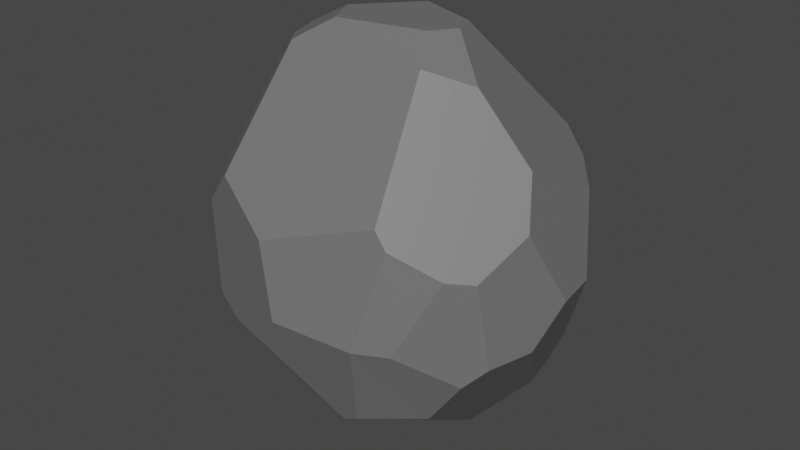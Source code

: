 # Source: rock4.blend  (saved by Blender 3.4.6; exported with 4.5.12 LTS)
import bpy
from mathutils import Matrix  # noqa: F401  (used for matrix-valued properties, if any)

bpy.ops.wm.read_factory_settings(use_empty=True)
scene = bpy.context.scene
scene.name = 'Scene'

# ---- materials (node trees are filled in below, after node groups)
mat_material_001 = bpy.data.materials.new('Material.001')
mat_material_001.use_transparent_shadow = False

# ---- material node trees
mat_material_001.use_nodes = True; mat_material_001.node_tree.nodes.clear()
_N = mat_material_001.node_tree.nodes; _L = mat_material_001.node_tree.links
n0 = _N.new('ShaderNodeBsdfPrincipled'); n0.name = 'Principled BSDF'; n0.location = (10, 300)
n0.distribution = 'GGX'
n0.subsurface_method = 'RANDOM_WALK_SKIN'
n0.inputs[0].default_value = (0.1651, 0.1651, 0.1651, 1.0)
n0.inputs[3].default_value = 1.45
n0.inputs[27].default_value = (0.0, 0.0, 0.0, 1.0)
n0.inputs[28].default_value = 1.0
n1 = _N.new('ShaderNodeOutputMaterial'); n1.name = 'Material Output'; n1.location = (300, 300)
_L.new(n0.outputs[0], n1.inputs[0])
n1.is_active_output = True

# ---- world
world_world = bpy.data.worlds.new('World'); scene.world = world_world
world_world.use_nodes = True; world_world.node_tree.nodes.clear()
_N = world_world.node_tree.nodes; _L = world_world.node_tree.links
n0 = _N.new('ShaderNodeOutputWorld'); n0.name = 'World Output'; n0.location = (300, 300)
n1 = _N.new('ShaderNodeBackground'); n1.name = 'Background'; n1.location = (10, 300)
n1.inputs[0].default_value = (0.05088, 0.05088, 0.05088, 1.0)
_L.new(n1.outputs[0], n0.inputs[0])
n0.is_active_output = True
world_world.color = (0.05088, 0.05088, 0.05088)
world_world.use_sun_shadow = False
world_world.sun_shadow_jitter_overblur = 0.0

# ---- meshes
me_sphere = bpy.data.meshes.new('Sphere')
me_sphere.from_pydata([(-0.18, -0.2522, 0.9457), (0.265, 0.1859, 0.927), (0.3213, 0.02697, 0.9341), (-0.08548, 0.3599, 0.9193), (-0.1865, 0.5675, 0.7922), (-0.2949, -0.02807, 0.9365), (-0.1268, -0.2534, 0.9465), (0.2604, -0.1299, 0.941), (-0.3751, -0.3521, 0.8358), (-0.451, -0.8016, 0.3311), (0.552, -0.1667, 0.7795), (0.3607, -0.339, 0.8505), (0.3827, -0.9037, -0.1766), (-0.1174, -0.9384, 0.1774), (-0.0193, -0.9834, -0.149), (0.4446, -0.7905, 0.3435), (0.5063, -0.7933, 0.268), (-0.6278, -0.7337, 0.1563), (-0.5832, -0.7593, -0.2586), (-0.5885, 0.2712, 0.6715), (-0.4911, -0.05921, 0.8387), (-0.525, -0.1673, 0.8017), (-0.8669, -0.4174, 0.1214), (-0.9142, -0.191, 0.2614), (-0.8806, 0.2744, 0.264), (-0.9655, 0.1115, 0.1611), (-0.1373, 0.6963, 0.6717), (0.2586, 0.8166, 0.4291), (0.5605, 0.6638, 0.4382), (0.4631, 0.7432, 0.4114), (0.4214, 0.8891, -0.1269), (0.5535, 0.7611, 0.1947), (0.6809, 0.617, 0.3357), (0.82, -0.1301, 0.4951), (0.8226, 0.4293, 0.2684), (0.8963, -0.26, 0.2875), (0.7112, -0.6492, 0.1554), (0.8111, -0.5366, 0.1388), (0.942, 0.2377, -0.06127), (0.9714, -0.01557, -0.06212), (0.8374, -0.4502, -0.2655), (0.9137, -0.2027, -0.2512), (0.08523, 0.981, 0.0216), (0.7397, 0.4422, -0.4837), (0.4607, 0.8164, -0.3145), (-0.2825, 0.9008, 0.1722), (-0.01797, 0.9851, 0.0008968), (-0.7321, -0.5538, -0.3868), (-0.8528, -0.4048, -0.2702), (-0.5568, -0.7704, -0.2856), (-0.6123, -0.7175, -0.3044), (-0.7087, -0.5847, -0.3839), (-0.7109, -0.5542, -0.4172), (0.5315, -0.7993, -0.1852), (0.7465, -0.5387, -0.3491), (-0.3921, -0.8375, -0.3323), (-0.1591, -0.9307, -0.3082), (0.2617, -0.7133, -0.6273), (0.5598, -0.5244, -0.5841), (0.1774, -0.708, -0.6664), (0.6946, 0.2114, -0.655), (0.6984, 0.3381, -0.6107), (0.4711, -0.003126, -0.8616), (0.1103, 0.7456, -0.6175), (-0.2204, 0.8508, -0.4308), (-0.6364, 0.73, -0.0659), (-0.768, 0.5774, -0.0241), (-0.8135, 0.4936, -0.09568), (-0.6661, 0.5463, -0.4702), (-0.5469, 0.7248, -0.3964), (-0.9595, 0.1817, -0.1169), (-0.9072, -0.09947, -0.3087), (-0.7287, 0.3564, -0.5715), (-0.5416, -0.4006, -0.7193), (-0.4302, -0.4664, -0.7277), (-0.04395, -0.4417, -0.8848), (-0.7175, 0.302, -0.611), (-0.7474, 0.08026, -0.6073), (-0.5226, -0.2394, -0.8083), (0.375, 0.01777, -0.9131), (0.2604, 0.3839, -0.8614), (0.2059, 0.4192, -0.8644), (-0.0385, 0.1278, -0.967), (0.2421, -0.03323, -0.9475), (-0.3958, -0.1549, -0.8986), (-0.3372, 0.02347, -0.9283), (-0.04528, -0.3658, -0.9202), (-0.1254, 0.08433, -0.9642)], [], [(32, 31, 29, 28), (39, 38, 34, 33, 35), (57, 58, 54, 53, 12), (21, 8, 0, 5, 20), (11, 10, 2, 7), (3, 5, 0, 6, 7, 2, 1), (7, 6, 11), (8, 9, 13, 15, 11, 6, 0), (50, 49, 18), (4, 19, 20, 5, 3), (24, 25, 23, 21, 20, 19), (17, 9, 8, 21, 23, 22), (1, 28, 29, 27, 26, 4, 3), (42, 27, 29, 31, 30), (32, 28, 1, 2, 10, 33, 34), (15, 16, 36, 37, 35, 33, 10, 11), (40, 41, 39, 35, 37), (30, 31, 32, 34, 38, 43, 44), (42, 46, 45, 26, 27), (69, 68, 67, 66, 65), (52, 51, 47), (22, 48, 47, 51, 50, 18, 17), (74, 55, 49, 50, 51, 52, 73), (16, 15, 13, 14, 12), (40, 37, 36, 53, 54), (16, 12, 53, 36), (57, 12, 14, 56, 59), (17, 18, 49, 55, 56, 14, 13, 9), (74, 75, 59, 56, 55), (62, 60, 41, 40, 54, 58), (43, 38, 39, 41, 60, 61), (79, 80, 61, 60, 62), (65, 45, 46, 64, 69), (42, 30, 44, 63, 64, 46), (85, 84, 78, 77, 76), (72, 70, 67, 68), (24, 19, 4, 26, 45, 65, 66), (67, 70, 25, 24, 66), (25, 70, 71, 48, 22, 23), (87, 82, 83, 86), (84, 86, 75, 74, 73, 78), (71, 77, 78, 73, 52, 47, 48), (72, 76, 77, 71, 70), (61, 80, 81, 63, 44, 43), (79, 83, 82, 81, 80), (83, 79, 62, 58, 57, 59, 75, 86), (82, 87, 85, 76, 72, 68, 69, 64, 63, 81), (85, 87, 86, 84)])
_uv = me_sphere.uv_layers.new(name='UVMap')
_uv.uv.foreach_set('vector', [0.6174, 0.6111, 0.6517, 0.5643, 0.6641, 0.6364, 0.6368, 0.6489, 0.4972, 0.4806, 0.5399, 0.4807, 0.5776, 0.5876, 0.4749, 0.671, 0.4559, 0.5953, 0.3054, 0.2813, 0.3777, 0.2954, 0.4003, 0.3858, 0.3434, 0.4402, 0.3146, 0.4387, 0.0588, 0.8011, 0.1247, 0.8233, 0.1495, 0.8996, 0.1257, 0.8891, 0.06158, 0.8253, 0.3804, 0.8318, 0.4615, 0.7931, 0.5072, 0.8862, 0.4243, 0.8939, 0.7826, 0.872, 0.1257, 0.8891, 0.1545, 0.8999, 0.1805, 0.8999, 0.4243, 0.8939, 0.5072, 0.8862, 0.603, 0.8788, 0.4243, 0.8939, 0.1805, 0.8999, 0.3804, 0.8318, 0.1247, 0.8233, 0.1672, 0.6103, 0.2284, 0.558, 0.3333, 0.6159, 0.3753, 0.8303, 0.1805, 0.8999, 0.1518, 0.8975, 0.1375, 0.4011, 0.1505, 0.4074, 0.146, 0.4164, 0.8008, 0.7934, 0.9191, 0.7379, 0.06158, 0.8253, 0.1257, 0.8891, 0.7826, 0.872, 0.9488, 0.5883, 0.6586, 0.5521, 0.03458, 0.5885, 0.0588, 0.8011, 0.06158, 0.8253, 0.9191, 0.7379, 0.1377, 0.5511, 0.1672, 0.6103, 0.1247, 0.8233, 0.0588, 0.8011, 0.03458, 0.5885, 0.07202, 0.5391, 0.603, 0.8788, 0.6368, 0.6489, 0.6641, 0.6364, 0.7066, 0.6446, 0.7839, 0.7397, 0.8008, 0.7934, 0.7826, 0.872, 0.7362, 0.5074, 0.7066, 0.6446, 0.6641, 0.6364, 0.6517, 0.5643, 0.6796, 0.4594, 0.6174, 0.6111, 0.6368, 0.6489, 0.603, 0.8788, 0.5072, 0.8862, 0.4615, 0.7931, 0.4749, 0.671, 0.5776, 0.5876, 0.3333, 0.6159, 0.3405, 0.587, 0.3817, 0.5501, 0.4075, 0.5449, 0.4559, 0.5953, 0.4749, 0.671, 0.4615, 0.7931, 0.3753, 0.8303, 0.4218, 0.4139, 0.4648, 0.4184, 0.4972, 0.4806, 0.4559, 0.5953, 0.4075, 0.5449, 0.6796, 0.4594, 0.6517, 0.5643, 0.6174, 0.6111, 0.5776, 0.5876, 0.5399, 0.4807, 0.5861, 0.3381, 0.668, 0.3975, 0.7362, 0.5074, 0.7528, 0.5005, 0.7979, 0.5589, 0.7839, 0.7397, 0.7066, 0.6446, 0.8526, 0.37, 0.8922, 0.343, 0.8987, 0.4695, 0.8977, 0.493, 0.8633, 0.4795, 0.1056, 0.3625, 0.1098, 0.3745, 0.1031, 0.3735, 0.07202, 0.5391, 0.07077, 0.4121, 0.1031, 0.3735, 0.1098, 0.3745, 0.1375, 0.4011, 0.146, 0.4164, 0.1377, 0.5511, 0.1277, 0.2324, 0.1806, 0.3918, 0.1505, 0.4074, 0.1375, 0.4011, 0.1098, 0.3745, 0.1056, 0.3625, 0.1007, 0.2404, 0.3405, 0.587, 0.3333, 0.6159, 0.2284, 0.558, 0.2474, 0.4524, 0.3143, 0.4489, 0.4218, 0.4139, 0.4075, 0.5449, 0.3817, 0.5501, 0.3434, 0.4402, 0.4003, 0.3858, 0.3405, 0.587, 0.3183, 0.4411, 0.3434, 0.4402, 0.3817, 0.5501, 0.3054, 0.2813, 0.3103, 0.444, 0.2463, 0.451, 0.2229, 0.3998, 0.2894, 0.2662, 0.1377, 0.5511, 0.146, 0.4164, 0.1505, 0.4074, 0.1806, 0.3918, 0.2229, 0.3998, 0.2468, 0.4535, 0.2284, 0.558, 0.1672, 0.6103, 0.1277, 0.2324, 0.2317, 0.1496, 0.2894, 0.2662, 0.2229, 0.3998, 0.1806, 0.3918, 0.5013, 0.1638, 0.5484, 0.27, 0.4648, 0.4184, 0.4218, 0.4139, 0.4003, 0.3858, 0.3777, 0.2954, 0.5861, 0.3381, 0.5399, 0.4807, 0.4972, 0.4806, 0.4648, 0.4184, 0.5484, 0.27, 0.571, 0.2886, 0.5084, 0.1264, 0.6608, 0.1621, 0.571, 0.2886, 0.5484, 0.27, 0.5013, 0.1638, 0.8633, 0.4795, 0.7979, 0.5589, 0.7528, 0.5005, 0.7905, 0.3564, 0.8526, 0.37, 0.7362, 0.5074, 0.6796, 0.4594, 0.668, 0.3975, 0.7286, 0.2849, 0.7905, 0.3564, 0.7528, 0.5005, 0.9902, 0.1125, 0.05847, 0.1413, 0.06678, 0.1984, 0.8976, 0.2875, 0.9375, 0.2894, 0.9279, 0.3056, 0.9222, 0.4601, 0.8987, 0.4695, 0.8922, 0.343, 0.9488, 0.5883, 0.9191, 0.7379, 0.8008, 0.7934, 0.7839, 0.7397, 0.7979, 0.5589, 0.8633, 0.4795, 0.8977, 0.493, 0.8987, 0.4695, 0.9074, 0.4652, 0.6586, 0.5521, 0.9488, 0.5883, 0.8977, 0.493, 0.8854, 0.5521, 0.9531, 0.4652, 0.6804, 0.3995, 0.07077, 0.4121, 0.07202, 0.5391, 0.03458, 0.5885, 0.908, 0.06859, 0.8574, 0.05793, 0.4475, 0.08679, 0.2341, 0.122, 0.05847, 0.1413, 0.2296, 0.1238, 0.2317, 0.1496, 0.1277, 0.2324, 0.1007, 0.2404, 0.06678, 0.1984, 0.6804, 0.3995, 0.8976, 0.2875, 0.06678, 0.1984, 0.1007, 0.2404, 0.1056, 0.3625, 0.1031, 0.3735, 0.07077, 0.4121, 0.9279, 0.3056, 0.9375, 0.2894, 0.8976, 0.2875, 0.6804, 0.3995, 0.9222, 0.4601, 0.571, 0.2886, 0.6608, 0.1621, 0.6751, 0.1606, 0.7286, 0.2849, 0.668, 0.3975, 0.5861, 0.3381, 0.5084, 0.1264, 0.443, 0.08679, 0.8574, 0.05793, 0.6751, 0.1606, 0.6608, 0.1621, 0.4475, 0.08679, 0.5084, 0.1264, 0.5013, 0.1638, 0.3777, 0.2954, 0.3054, 0.2813, 0.2894, 0.2662, 0.2317, 0.1496, 0.2341, 0.122, 0.8574, 0.05793, 0.908, 0.06859, 0.9902, 0.1125, 0.9375, 0.2894, 0.9279, 0.3056, 0.8922, 0.343, 0.8526, 0.37, 0.7905, 0.3564, 0.7286, 0.2849, 0.6751, 0.1606, 0.9902, 0.1125, 0.908, 0.06859, 0.2296, 0.1238, 0.05847, 0.1413])
me_sphere.materials.append(mat_material_001)
me_sphere.update()

# ---- objects
ob_sphere = bpy.data.objects.new('Sphere', me_sphere)

# ---- transforms, parenting, visibility, modifiers, constraints
ob_sphere.location = (0.0, 0.0, 0.0)
ob_sphere.scale = (1.0, 0.8751, 1.115)

# ---- collection membership
scene.collection.objects.link(ob_sphere)

# ---- scene / render settings (as saved in the file)
scene.frame_start = 1; scene.frame_end = 250; scene.frame_set(1)
scene.render.engine = 'BLENDER_EEVEE_NEXT'
scene.cycles.sampling_pattern = 'TABULATED_SOBOL'
scene.cycles.use_light_tree = False
scene.view_settings.view_transform = 'Filmic'
bpy.context.view_layer.update()

# ---- added for rendering (the .blend has no active camera and no usable light): camera, sun
cam_auto = bpy.data.cameras.new('AutoCamera')
cam_auto.lens = 50.0
cam_auto.sensor_width = 36.0
cam_auto.clip_end = 1000.0
ob_auto_camera = bpy.data.objects.new('AutoCamera', cam_auto)
scene.collection.objects.link(ob_auto_camera)
ob_auto_camera.location = (3.10964, -3.72729, 2.47396)
ob_auto_camera.rotation_euler = (1.09748, -7.21219e-08, 0.694738)
scene.camera = ob_auto_camera
light_auto_sun = bpy.data.lights.new('AutoSun', 'SUN')
light_auto_sun.energy = 3.0
light_auto_sun.angle = 0.0523599
ob_auto_sun = bpy.data.objects.new('AutoSun', light_auto_sun)
scene.collection.objects.link(ob_auto_sun)
ob_auto_sun.rotation_euler = (0.872665, 0.174533, 0.523599)
bpy.context.view_layer.update()
